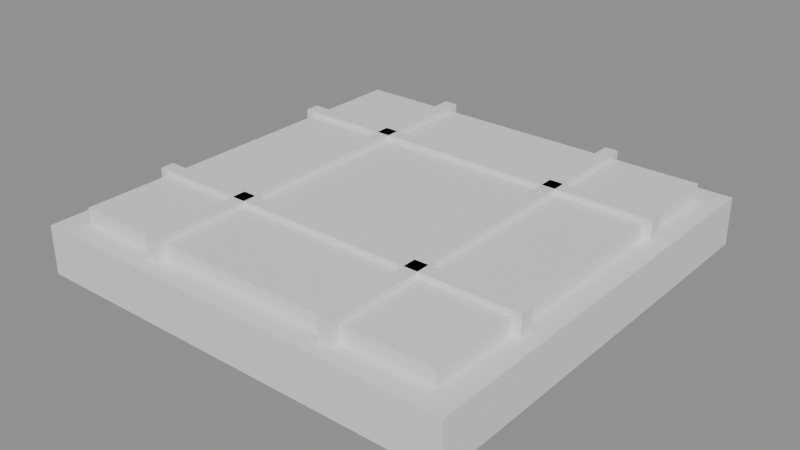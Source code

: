 # Source: rooftop_skylight.blend  (saved by Blender 5.1.30; exported with 4.5.12 LTS)
import bpy
from mathutils import Matrix  # noqa: F401  (used for matrix-valued properties, if any)

bpy.ops.wm.read_factory_settings(use_empty=True)
scene = bpy.context.scene
scene.name = 'Scene'

# ---- materials (node trees are filled in below, after node groups)
mat_skylight_frame = bpy.data.materials.new('skylight_frame')
mat_skylight_glass = bpy.data.materials.new('skylight_glass')

# ---- material node trees
mat_skylight_frame.use_nodes = True; mat_skylight_frame.node_tree.nodes.clear()
_N = mat_skylight_frame.node_tree.nodes; _L = mat_skylight_frame.node_tree.links
n0 = _N.new('ShaderNodeBsdfPrincipled'); n0.name = 'Principled BSDF'; n0.location = (-200, 100)
n1 = _N.new('ShaderNodeOutputMaterial'); n1.name = 'Material Output'; n1.location = (200, 100)
_L.new(n0.outputs[0], n1.inputs[0])
n1.is_active_output = True
mat_skylight_glass.use_nodes = True; mat_skylight_glass.node_tree.nodes.clear()
_N = mat_skylight_glass.node_tree.nodes; _L = mat_skylight_glass.node_tree.links
n0 = _N.new('ShaderNodeBsdfPrincipled'); n0.name = 'Principled BSDF'; n0.location = (-200, 100)
n1 = _N.new('ShaderNodeOutputMaterial'); n1.name = 'Material Output'; n1.location = (200, 100)
_L.new(n0.outputs[0], n1.inputs[0])
n1.is_active_output = True

# ---- meshes
me_body = bpy.data.meshes.new('Body')
me_body.from_pydata([(-1.25, 1.25, 0.0), (-1.25, -1.25, 0.0), (-1.25, 1.25, 0.28), (-1.25, -1.25, 0.28), (1.25, 1.25, 0.0), (1.25, -1.25, 0.0), (1.25, 1.25, 0.28), (1.25, -1.25, 0.28), (-1.16, 0.6, 0.24), (-1.16, 0.52, 0.24), (-1.16, 0.6, 0.4), (-1.16, 0.52, 0.4), (1.16, 0.6, 0.24), (1.16, 0.52, 0.24), (1.16, 0.6, 0.4), (1.16, 0.52, 0.4), (-1.16, -0.52, 0.24), (-1.16, -0.6, 0.24), (-1.16, -0.52, 0.4), (-1.16, -0.6, 0.4), (1.16, -0.52, 0.24), (1.16, -0.6, 0.24), (1.16, -0.52, 0.4), (1.16, -0.6, 0.4), (-0.6, 1.16, 0.24), (-0.6, -1.16, 0.24), (-0.6, 1.16, 0.4), (-0.6, -1.16, 0.4), (-0.52, 1.16, 0.24), (-0.52, -1.16, 0.24), (-0.52, 1.16, 0.4), (-0.52, -1.16, 0.4), (0.52, 1.16, 0.24), (0.52, -1.16, 0.24), (0.52, 1.16, 0.4), (0.52, -1.16, 0.4), (0.6, 1.16, 0.24), (0.6, -1.16, 0.24), (0.6, 1.16, 0.4), (0.6, -1.16, 0.4)], [], [(0, 1, 3, 2), (4, 6, 7, 5), (0, 4, 5, 1), (2, 3, 7, 6), (0, 2, 6, 4), (1, 5, 7, 3), (8, 9, 11, 10), (12, 14, 15, 13), (8, 12, 13, 9), (10, 11, 15, 14), (8, 10, 14, 12), (9, 13, 15, 11), (16, 17, 19, 18), (20, 22, 23, 21), (16, 20, 21, 17), (18, 19, 23, 22), (16, 18, 22, 20), (17, 21, 23, 19), (24, 25, 27, 26), (28, 30, 31, 29), (24, 28, 29, 25), (26, 27, 31, 30), (24, 26, 30, 28), (25, 29, 31, 27), (32, 33, 35, 34), (36, 38, 39, 37), (32, 36, 37, 33), (34, 35, 39, 38), (32, 34, 38, 36), (33, 37, 39, 35)])
me_body.materials.append(mat_skylight_frame)
me_body.update()
me_glow = bpy.data.meshes.new('Glow')
me_glow.from_pydata([(-1.11, 1.11, 0.25), (-1.11, -1.11, 0.25), (-1.11, 1.11, 0.37), (-1.11, -1.11, 0.37), (1.11, 1.11, 0.25), (1.11, -1.11, 0.25), (1.11, 1.11, 0.37), (1.11, -1.11, 0.37)], [], [(0, 1, 3, 2), (4, 6, 7, 5), (0, 4, 5, 1), (2, 3, 7, 6), (0, 2, 6, 4), (1, 5, 7, 3)])
me_glow.materials.append(mat_skylight_glass)
me_glow.update()

# ---- objects
ob_body = bpy.data.objects.new('Body', me_body)
ob_glow = bpy.data.objects.new('Glow', me_glow)

# ---- transforms, parenting, visibility, modifiers, constraints
ob_body.location = (0.0, 0.0, 0.0)
ob_glow.location = (0.0, 0.0, 0.0)

# ---- collection membership
scene.collection.objects.link(ob_body)
scene.collection.objects.link(ob_glow)

# ---- scene / render settings (as saved in the file)
scene.frame_start = 1; scene.frame_end = 250; scene.frame_set(1)
scene.render.engine = 'BLENDER_EEVEE_NEXT'
scene.render.bake_bias = 0.0
scene.render.bake_samples = 0
scene.cycles.sampling_pattern = 'TABULATED_SOBOL'
scene.eevee.use_volume_custom_range = False
bpy.context.view_layer.update()

# ---- added for rendering (the .blend has no active camera and no usable light): camera, sun + grey world if the file has none
cam_auto = bpy.data.cameras.new('AutoCamera')
cam_auto.lens = 50.0
cam_auto.sensor_width = 36.0
cam_auto.clip_end = 1000.0
ob_auto_camera = bpy.data.objects.new('AutoCamera', cam_auto)
scene.collection.objects.link(ob_auto_camera)
ob_auto_camera.location = (3.29203, -3.95044, 2.83363)
ob_auto_camera.rotation_euler = (1.09748, -7.21219e-08, 0.694738)
scene.camera = ob_auto_camera
light_auto_sun = bpy.data.lights.new('AutoSun', 'SUN')
light_auto_sun.energy = 3.0
light_auto_sun.angle = 0.0523599
ob_auto_sun = bpy.data.objects.new('AutoSun', light_auto_sun)
scene.collection.objects.link(ob_auto_sun)
ob_auto_sun.rotation_euler = (0.872665, 0.174533, 0.523599)
if scene.world is None:
    world_auto = bpy.data.worlds.new('AutoWorld')
    world_auto.color = (0.3, 0.3, 0.3)
    scene.world = world_auto
bpy.context.view_layer.update()
